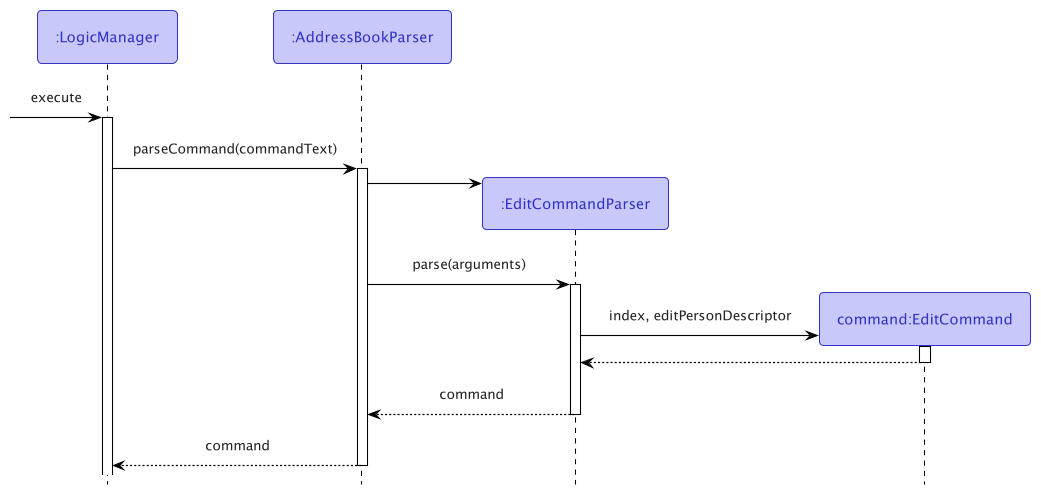

The diagram above was rendered by PlantUML. Its source (embedded in the PNG):
@startuml
!include ../Style.puml
!include ../SequenceStyle.puml

Participant ":LogicManager" as logic<<Logic>>
Participant ":AddressBookParser" as abp<<Logic>>
Participant ":EditCommandParser" as ecp<<Logic>>
Participant "command:EditCommand" as ec<<Logic>>

[-> logic : execute
activate logic
logic -> abp ++: parseCommand(commandText)
create ecp
abp -> ecp
abp -> ecp ++: parse(arguments)
create ec
ecp -> ec ++: index, editPersonDescriptor
ec --> ecp --
ecp --> abp --: command
abp --> logic --: command

@enduml